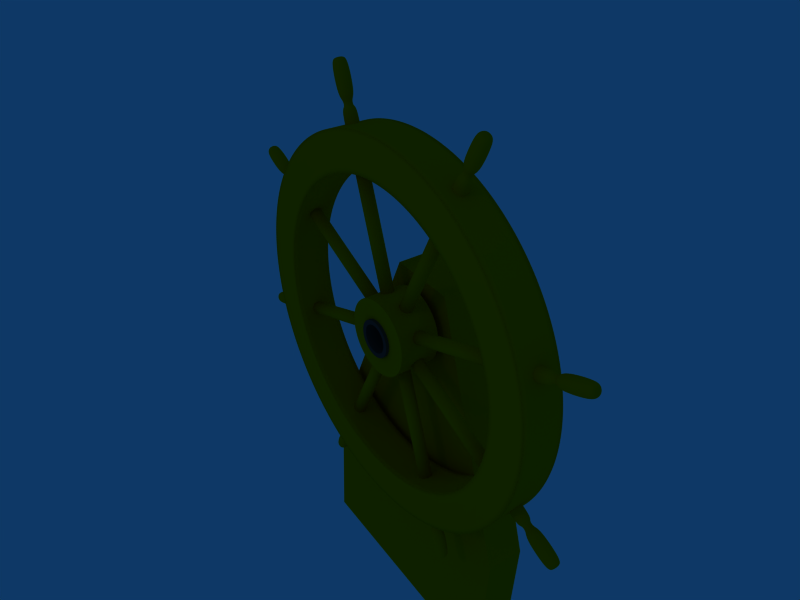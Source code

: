 # Source: steering_wheel_01-BLENDER_v237.blend  (saved by Blender 2.37.0; exported with 4.5.12 LTS)
import bpy
from mathutils import Matrix  # noqa: F401  (used for matrix-valued properties, if any)

bpy.ops.wm.read_factory_settings(use_empty=True)
scene = bpy.context.scene
scene.name = 'Scene'

# ---- collections
col_collection_1 = bpy.data.collections.new('Collection 1'); scene.collection.children.link(col_collection_1)

# ---- materials (node trees are filled in below, after node groups)
mat_wood_oak_pier = bpy.data.materials.new('Wood_Oak.pier')
mat_wood_oak_pier.alpha_threshold = 0.0
mat_wood_oak_pier.preview_render_type = 'CUBE'
mat_wood_oak_pier.diffuse_color = (0.8406, 0.5459, 0.0, 1.0)
mat_wood_oak_pier.roughness = 0.5
mat_wood_oak_pier.specular_intensity = 0.259
mat_wood_oak_pier.line_color = (0.0, 0.0, 0.0, 1.0)
mat_metal_corroded = bpy.data.materials.new('Metal_Corroded')
mat_metal_corroded.alpha_threshold = 0.0
mat_metal_corroded.diffuse_color = (0.2, 0.2, 0.2, 1.0)
mat_metal_corroded.specular_color = (0.6, 0.8, 1.0)
mat_metal_corroded.roughness = 0.5
mat_metal_corroded.specular_intensity = 0.4
mat_metal_corroded.line_color = (0.0, 0.0, 0.0, 1.0)

# ---- node groups
ng_auto_smooth = bpy.data.node_groups.new('Auto Smooth', 'GeometryNodeTree')
_s = ng_auto_smooth.interface.new_socket(name='Geometry', in_out='OUTPUT', socket_type='NodeSocketGeometry')
_s = ng_auto_smooth.interface.new_socket(name='Geometry', in_out='INPUT', socket_type='NodeSocketGeometry')
_s = ng_auto_smooth.interface.new_socket(name='Angle', in_out='INPUT', socket_type='NodeSocketFloat')
_s.subtype = 'ANGLE'
_s.min_value = 0.0
_s.max_value = 3.142
ng_auto_smooth.is_modifier = True
_N = ng_auto_smooth.nodes; _L = ng_auto_smooth.links
n0 = _N.new('NodeGroupOutput'); n0.name = 'Group Output'; n0.location = (480, -100)
n1 = _N.new('NodeGroupInput'); n1.name = 'Group Input'; n1.location = (-420, -300)
n2 = _N.new('NodeGroupInput'); n2.name = 'Group Input.001'; n2.location = (-60, -100)
n3 = _N.new('GeometryNodeSetShadeSmooth'); n3.name = 'Set Shade Smooth'; n3.location = (120, -100)
n3.domain = 'EDGE'
n4 = _N.new('GeometryNodeSetShadeSmooth'); n4.name = 'Set Shade Smooth.001'; n4.location = (300, -100)
n5 = _N.new('GeometryNodeInputMeshEdgeAngle'); n5.name = 'Edge Angle'; n5.location = (-420, -220)
n6 = _N.new('GeometryNodeInputEdgeSmooth'); n6.name = 'Is Edge Smooth'; n6.location = (-60, -160)
n7 = _N.new('GeometryNodeInputShadeSmooth'); n7.name = 'Is Face Smooth'; n7.location = (-240, -340)
n8 = _N.new('FunctionNodeBooleanMath'); n8.name = 'Boolean Math'; n8.location = (-60, -220)
n9 = _N.new('FunctionNodeCompare'); n9.name = 'Compare'; n9.location = (-240, -180)
n9.operation = 'LESS_EQUAL'
_L.new(n5.outputs[0], n9.inputs[0])
_L.new(n4.outputs[0], n0.inputs[0])
_L.new(n1.outputs[1], n9.inputs[1])
_L.new(n9.outputs[0], n8.inputs[0])
_L.new(n7.outputs[0], n8.inputs[1])
_L.new(n2.outputs[0], n3.inputs[0])
_L.new(n6.outputs[0], n3.inputs[1])
_L.new(n3.outputs[0], n4.inputs[0])
_L.new(n8.outputs[0], n3.inputs[2])
n0.is_active_output = True

# ---- material node trees

# ---- world
world_world = bpy.data.worlds.new('World'); scene.world = world_world
world_world.color = (0.05656, 0.2208, 0.4)
world_world.use_sun_shadow = False
world_world.sun_shadow_jitter_overblur = 0.0
world_world.cycles.sampling_method = 'MANUAL'
world_world.cycles.sample_map_resolution = 256

# ---- cameras
cam_camera = bpy.data.cameras.new('Camera')
cam_camera.passepartout_alpha = 0.2
cam_camera.clip_end = 100.0
cam_camera.lens = 35.0
cam_camera.show_passepartout = False
cam_camera.show_safe_areas = True
cam_camera.dof.focus_distance = 0.0
cam_camera.dof.aperture_fstop = 128.0

# ---- lights
light_spot = bpy.data.lights.new('Spot', 'POINT')
light_spot.transmission_factor = 0.0
light_spot.cutoff_distance = 30.0
light_spot.energy = 100.0
light_spot.shadow_buffer_clip_start = 8.0
light_spot.shadow_soft_size = 1.0
light_spot.shadow_maximum_resolution = 0.006
light_spot.use_absolute_resolution = True
light_spot.cycles.use_multiple_importance_sampling = False

# ---- meshes
me_cube = bpy.data.meshes.new('Cube')
me_cube.from_pydata([(1.0, 0.15, -1.0), (1.0, -0.15, -1.0), (-1.0, -0.15, -1.0), (-1.0, 0.15, -1.0), (0.25, 0.15, 1.0), (0.25, -0.15, 1.0), (-0.25, -0.15, 1.0), (-0.25, 0.15, 1.0), (1.0, 0.15, -2.2), (-1.0, 0.15, -2.2), (-1.0, -0.15, -2.2), (1.0, -0.15, -2.2)], [], [(4, 7, 6, 5), (0, 4, 5, 1), (1, 5, 6, 2), (2, 6, 7, 3), (4, 0, 3, 7), (3, 0, 8, 9), (2, 3, 9, 10), (1, 2, 10, 11), (0, 1, 11, 8), (8, 11, 10, 9)])
me_cube.materials.append(mat_wood_oak_pier)
me_cube.use_remesh_preserve_volume = False
me_cube.use_remesh_preserve_attributes = False
me_cube.use_mirror_vertex_groups = False
me_cube.update()
me_circle_001 = bpy.data.meshes.new('Circle.001')
me_circle_001.from_pydata([(-1.967e-08, -0.196, -0.08118), (-2.782e-08, -0.08118, -0.196), (-1.967e-08, 0.08118, -0.196), (1.642e-15, 0.196, -0.08118), (1.967e-08, 0.196, 0.08118), (2.782e-08, 0.08118, 0.196), (1.967e-08, -0.08118, 0.196), (9.017e-15, -0.196, 0.08118)], [(0, 1), (7, 0), (1, 2), (2, 3), (3, 4), (4, 5), (5, 6), (6, 7)], [])
me_circle_001.use_remesh_preserve_volume = False
me_circle_001.use_remesh_preserve_attributes = False
me_circle_001.use_mirror_vertex_groups = False
me_circle_001.update()
me_cylinder_001 = bpy.data.meshes.new('Cylinder.001')
me_cylinder_001.from_pydata([(-0.006355, -0.00504, 0.006355), (0.006355, -0.00504, 0.006355), (0.006355, -0.00504, -0.006355), (-0.006355, -0.00504, -0.006355), (-0.006355, -0.02321, 0.006355), (0.006355, -0.02321, 0.006355), (0.006355, -0.02321, -0.006355), (-0.006355, -0.02321, -0.006355), (-0.003727, -0.02427, 0.003727), (-0.003727, -0.02427, -0.003727), (0.003727, -0.02427, -0.003727), (0.003727, -0.02427, 0.003727), (-0.003727, -0.02988, 0.003727), (0.003727, -0.02988, 0.003727), (0.003727, -0.02988, -0.003727), (-0.003727, -0.02988, -0.003727), (-0.007047, -0.03396, -0.007047), (-0.007047, -0.03396, 0.007047), (0.007047, -0.03396, -0.007047), (0.007047, -0.03396, 0.007047), (-0.007047, -0.05983, 0.007047), (0.007047, -0.05983, 0.007047), (0.007047, -0.05983, -0.007047), (-0.007047, -0.05983, -0.007047), (-0.003773, -0.06324, -0.003773), (-0.003773, -0.06324, 0.003773), (0.003773, -0.06324, -0.003773), (0.003773, -0.06324, 0.003773)], [], [(0, 1, 2, 3), (0, 4, 5, 1), (1, 5, 6, 2), (2, 6, 7, 3), (4, 0, 3, 7), (4, 7, 9, 8), (7, 6, 10, 9), (6, 5, 11, 10), (5, 4, 8, 11), (11, 8, 12, 13), (10, 11, 13, 14), (9, 10, 14, 15), (8, 9, 15, 12), (12, 15, 16, 17), (15, 14, 18, 16), (14, 13, 19, 18), (13, 12, 17, 19), (19, 17, 20, 21), (18, 19, 21, 22), (16, 18, 22, 23), (17, 16, 23, 20), (20, 23, 24, 25), (23, 22, 26, 24), (22, 21, 27, 26), (21, 20, 25, 27), (25, 24, 26, 27)])
me_cylinder_001.polygons.foreach_set('use_smooth', [True] * 26)
_k = {(0, 1): 1.0, (1, 2): 1.0, (2, 3): 1.0, (0, 3): 1.0}
me_cylinder_001.attributes.new('crease_edge', 'FLOAT', 'EDGE').data.foreach_set('value', [_k.get((min(e.vertices), max(e.vertices)), 0.0) for e in me_cylinder_001.edges])
me_cylinder_001.materials.append(mat_wood_oak_pier)
me_cylinder_001.use_remesh_preserve_volume = False
me_cylinder_001.use_remesh_preserve_attributes = False
me_cylinder_001.use_mirror_vertex_groups = False
me_cylinder_001.update()
me_tube_003 = bpy.data.meshes.new('Tube.003')
me_tube_003.from_pydata([(0.2, -0.15, -0.2), (0.2352, -0.15, -0.1571), (0.2613, -0.15, -0.1082), (0.2774, -0.15, -0.05518), (0.2828, -0.15, -2.004e-08), (0.2774, -0.15, 0.05518), (0.2613, -0.15, 0.1082), (0.2352, -0.15, 0.1571), (0.2, -0.15, 0.2), (0.1571, -0.15, 0.2352), (0.1082, -0.15, 0.2613), (0.05518, -0.15, 0.2774), (-9.216e-08, -0.15, 0.2828), (-0.05518, -0.15, 0.2774), (-0.1082, -0.15, 0.2613), (-0.1571, -0.15, 0.2352), (-0.2, -0.15, 0.2), (-0.2352, -0.15, 0.1571), (-0.2613, -0.15, 0.1082), (-0.2774, -0.15, 0.05518), (-0.2828, -0.15, -2.718e-07), (-0.2774, -0.15, -0.05518), (-0.2613, -0.15, -0.1082), (-0.2352, -0.15, -0.1571), (-0.2, -0.15, -0.2), (-0.1571, -0.15, -0.2352), (-0.1082, -0.15, -0.2613), (-0.05518, -0.15, -0.2774), (4.541e-07, -0.15, -0.2828), (0.05518, -0.15, -0.2774), (0.1082, -0.15, -0.2613), (0.1571, -0.15, -0.2352), (0.2, 0.15, -0.2), (0.2352, 0.15, -0.1571), (0.2613, 0.15, -0.1082), (0.2774, 0.15, -0.05518), (0.2828, 0.15, 6.337e-07), (0.2774, 0.15, 0.05518), (0.2613, 0.15, 0.1082), (0.2352, 0.15, 0.1571), (0.2, 0.15, 0.2), (0.1571, 0.15, 0.2352), (0.1082, 0.15, 0.2613), (0.05518, 0.15, 0.2774), (2.63e-07, 0.15, 0.2828), (-0.05518, 0.15, 0.2774), (-0.1082, 0.15, 0.2613), (-0.1571, 0.15, 0.2352), (-0.2, 0.15, 0.2), (-0.2352, 0.15, 0.1571), (-0.2613, 0.15, 0.1082), (-0.2774, 0.15, 0.05518), (-0.2828, 0.15, 1.16e-06), (-0.2774, 0.15, -0.05518), (-0.2613, 0.15, -0.1082), (-0.2352, 0.15, -0.1571), (-0.2, 0.15, -0.2), (-0.1571, 0.15, -0.2352), (-0.1082, 0.15, -0.2613), (-0.05518, 0.15, -0.2774), (-2.059e-06, 0.15, -0.2828), (0.05518, 0.15, -0.2774), (0.1082, 0.15, -0.2613), (0.1571, 0.15, -0.2352), (0.152, 0.15, -0.152), (0.1194, 0.15, -0.1787), (0.1194, -0.15, -0.1787), (0.152, -0.15, -0.152), (0.08226, 0.15, -0.1986), (0.08226, -0.15, -0.1986), (0.04194, 0.15, -0.2108), (0.04194, -0.15, -0.2108), (-1.565e-06, 0.15, -0.215), (3.451e-07, -0.15, -0.215), (-0.04194, 0.15, -0.2108), (-0.04194, -0.15, -0.2108), (-0.08226, 0.15, -0.1986), (-0.08226, -0.15, -0.1986), (-0.1194, 0.15, -0.1787), (-0.1194, -0.15, -0.1787), (-0.152, 0.15, -0.152), (-0.152, -0.15, -0.152), (-0.1787, 0.15, -0.1194), (-0.1787, -0.15, -0.1194), (-0.1986, 0.15, -0.08226), (-0.1986, -0.15, -0.08226), (-0.2108, 0.15, -0.04194), (-0.2108, -0.15, -0.04194), (-0.215, 0.15, 8.811e-07), (-0.215, -0.15, -2.063e-07), (-0.2108, 0.15, 0.04194), (-0.2108, -0.15, 0.04194), (-0.1986, 0.15, 0.08226), (-0.1986, -0.15, 0.08226), (-0.1787, 0.15, 0.1194), (-0.1787, -0.15, 0.1194), (-0.152, 0.15, 0.152), (-0.152, -0.15, 0.152), (-0.1194, 0.15, 0.1787), (-0.1194, -0.15, 0.1787), (-0.08226, 0.15, 0.1986), (-0.08226, -0.15, 0.1986), (-0.04194, 0.15, 0.2108), (-0.04194, -0.15, 0.2108), (1.999e-07, 0.15, 0.215), (-7.004e-08, -0.15, 0.215), (0.04194, 0.15, 0.2108), (0.04194, -0.15, 0.2108), (0.08226, 0.15, 0.1986), (0.08226, -0.15, 0.1986), (0.1194, 0.15, 0.1787), (0.1194, -0.15, 0.1787), (0.152, 0.15, 0.152), (0.152, -0.15, 0.152), (0.1787, 0.15, 0.1194), (0.1787, -0.15, 0.1194), (0.1986, 0.15, 0.08226), (0.1986, -0.15, 0.08226), (0.2108, 0.15, 0.04194), (0.2108, -0.15, 0.04194), (0.215, 0.15, 4.814e-07), (0.215, -0.15, -1.498e-08), (0.2108, 0.15, -0.04194), (0.2108, -0.15, -0.04194), (0.1986, 0.15, -0.08226), (0.1986, -0.15, -0.08226), (0.1787, 0.15, -0.1194), (0.1787, -0.15, -0.1194)], [], [(0, 32, 33, 1), (1, 33, 34, 2), (2, 34, 35, 3), (3, 35, 36, 4), (4, 36, 37, 5), (5, 37, 38, 6), (6, 38, 39, 7), (7, 39, 40, 8), (8, 40, 41, 9), (9, 41, 42, 10), (10, 42, 43, 11), (11, 43, 44, 12), (12, 44, 45, 13), (13, 45, 46, 14), (14, 46, 47, 15), (15, 47, 48, 16), (16, 48, 49, 17), (17, 49, 50, 18), (18, 50, 51, 19), (19, 51, 52, 20), (20, 52, 53, 21), (21, 53, 54, 22), (22, 54, 55, 23), (23, 55, 56, 24), (24, 56, 57, 25), (25, 57, 58, 26), (26, 58, 59, 27), (27, 59, 60, 28), (28, 60, 61, 29), (29, 61, 62, 30), (30, 62, 63, 31), (32, 0, 31, 63), (32, 63, 65, 64), (31, 0, 67, 66), (63, 62, 68, 65), (30, 31, 66, 69), (62, 61, 70, 68), (29, 30, 69, 71), (61, 60, 72, 70), (28, 29, 71, 73), (60, 59, 74, 72), (27, 28, 73, 75), (59, 58, 76, 74), (26, 27, 75, 77), (58, 57, 78, 76), (25, 26, 77, 79), (57, 56, 80, 78), (24, 25, 79, 81), (56, 55, 82, 80), (23, 24, 81, 83), (55, 54, 84, 82), (22, 23, 83, 85), (54, 53, 86, 84), (21, 22, 85, 87), (53, 52, 88, 86), (20, 21, 87, 89), (52, 51, 90, 88), (19, 20, 89, 91), (51, 50, 92, 90), (18, 19, 91, 93), (50, 49, 94, 92), (17, 18, 93, 95), (49, 48, 96, 94), (16, 17, 95, 97), (48, 47, 98, 96), (15, 16, 97, 99), (47, 46, 100, 98), (14, 15, 99, 101), (46, 45, 102, 100), (13, 14, 101, 103), (45, 44, 104, 102), (12, 13, 103, 105), (44, 43, 106, 104), (11, 12, 105, 107), (43, 42, 108, 106), (10, 11, 107, 109), (42, 41, 110, 108), (9, 10, 109, 111), (41, 40, 112, 110), (8, 9, 111, 113), (40, 39, 114, 112), (7, 8, 113, 115), (39, 38, 116, 114), (6, 7, 115, 117), (38, 37, 118, 116), (5, 6, 117, 119), (37, 36, 120, 118), (4, 5, 119, 121), (36, 35, 122, 120), (3, 4, 121, 123), (35, 34, 124, 122), (2, 3, 123, 125), (34, 33, 126, 124), (1, 2, 125, 127), (33, 32, 64, 126), (0, 1, 127, 67), (67, 64, 65, 66), (66, 65, 68, 69), (69, 68, 70, 71), (71, 70, 72, 73), (73, 72, 74, 75), (75, 74, 76, 77), (77, 76, 78, 79), (79, 78, 80, 81), (81, 80, 82, 83), (83, 82, 84, 85), (85, 84, 86, 87), (87, 86, 88, 89), (89, 88, 90, 91), (91, 90, 92, 93), (93, 92, 94, 95), (95, 94, 96, 97), (97, 96, 98, 99), (99, 98, 100, 101), (101, 100, 102, 103), (103, 102, 104, 105), (105, 104, 106, 107), (107, 106, 108, 109), (109, 108, 110, 111), (111, 110, 112, 113), (113, 112, 114, 115), (115, 114, 116, 117), (117, 116, 118, 119), (119, 118, 120, 121), (121, 120, 122, 123), (123, 122, 124, 125), (125, 124, 126, 127), (127, 126, 64, 67)])
me_tube_003.polygons.foreach_set('use_smooth', [True] * 128)
_k = {(32, 33): 1.0, (0, 1): 1.0, (33, 34): 1.0, (1, 2): 1.0, (34, 35): 1.0, (2, 3): 1.0, (35, 36): 1.0, (3, 4): 1.0, (36, 37): 1.0, (4, 5): 1.0, (37, 38): 1.0, (5, 6): 1.0, (38, 39): 1.0, (6, 7): 1.0, (39, 40): 1.0, (7, 8): 1.0, (40, 41): 1.0, (8, 9): 1.0, (41, 42): 1.0, (9, 10): 1.0, (42, 43): 1.0, (10, 11): 1.0, (43, 44): 1.0, (11, 12): 1.0, (44, 45): 1.0, (12, 13): 1.0, (45, 46): 1.0, (13, 14): 1.0, (46, 47): 1.0, (14, 15): 1.0, (47, 48): 1.0, (15, 16): 1.0, (48, 49): 1.0, (16, 17): 1.0, (49, 50): 1.0, (17, 18): 1.0, (50, 51): 1.0, (18, 19): 1.0, (51, 52): 1.0, (19, 20): 1.0, (52, 53): 1.0, (20, 21): 1.0, (53, 54): 1.0, (21, 22): 1.0, (54, 55): 1.0, (22, 23): 1.0, (55, 56): 1.0, (23, 24): 1.0, (56, 57): 1.0, (24, 25): 1.0, (57, 58): 1.0, (25, 26): 1.0, (58, 59): 1.0, (26, 27): 1.0, (59, 60): 1.0, (27, 28): 1.0, (60, 61): 1.0, (28, 29): 1.0, (61, 62): 1.0, (29, 30): 1.0, (62, 63): 1.0, (30, 31): 1.0, (0, 31): 1.0, (32, 63): 1.0, (64, 65): 1.0, (66, 67): 1.0, (65, 68): 1.0, (66, 69): 1.0, (68, 70): 1.0, (69, 71): 1.0, (70, 72): 1.0, (71, 73): 1.0, (72, 74): 1.0, (73, 75): 1.0, (74, 76): 1.0, (75, 77): 1.0, (76, 78): 1.0, (77, 79): 1.0, (78, 80): 1.0, (79, 81): 1.0, (80, 82): 1.0, (81, 83): 1.0, (82, 84): 1.0, (83, 85): 1.0, (84, 86): 1.0, (85, 87): 1.0, (86, 88): 1.0, (87, 89): 1.0, (88, 90): 1.0, (89, 91): 1.0, (90, 92): 1.0, (91, 93): 1.0, (92, 94): 1.0, (93, 95): 1.0, (94, 96): 1.0, (95, 97): 1.0, (96, 98): 1.0, (97, 99): 1.0, (98, 100): 1.0, (99, 101): 1.0, (100, 102): 1.0, (101, 103): 1.0, (102, 104): 1.0, (103, 105): 1.0, (104, 106): 1.0, (105, 107): 1.0, (106, 108): 1.0, (107, 109): 1.0, (108, 110): 1.0, (109, 111): 1.0, (110, 112): 1.0, (111, 113): 1.0, (112, 114): 1.0, (113, 115): 1.0, (114, 116): 1.0, (115, 117): 1.0, (116, 118): 1.0, (117, 119): 1.0, (118, 120): 1.0, (119, 121): 1.0, (120, 122): 1.0, (121, 123): 1.0, (122, 124): 1.0, (123, 125): 1.0, (124, 126): 1.0, (125, 127): 1.0, (64, 126): 1.0, (67, 127): 1.0}
me_tube_003.attributes.new('crease_edge', 'FLOAT', 'EDGE').data.foreach_set('value', [_k.get((min(e.vertices), max(e.vertices)), 0.0) for e in me_tube_003.edges])
me_tube_003.materials.append(mat_metal_corroded)
me_tube_003.use_remesh_preserve_volume = False
me_tube_003.use_remesh_preserve_attributes = False
me_tube_003.use_mirror_vertex_groups = False
me_tube_003.update()
me_circle = bpy.data.meshes.new('Circle')
me_circle.from_pydata([(-1.967e-08, -0.196, -0.08118), (-2.782e-08, -0.08118, -0.196), (-1.967e-08, 0.08118, -0.196), (1.642e-15, 0.196, -0.08118), (1.967e-08, 0.196, 0.08118), (2.782e-08, 0.08118, 0.196), (1.967e-08, -0.08118, 0.196), (9.017e-15, -0.196, 0.08118)], [(0, 1), (7, 0), (1, 2), (2, 3), (3, 4), (4, 5), (5, 6), (6, 7)], [])
me_circle.use_remesh_preserve_volume = False
me_circle.use_remesh_preserve_attributes = False
me_circle.use_mirror_vertex_groups = False
me_circle.update()
me_cylinder = bpy.data.meshes.new('Cylinder')
me_cylinder.from_pydata([(0.005, 4.47e-08, 0.005), (0.005879, 4.47e-08, 0.003928), (0.006533, 4.47e-08, 0.002706), (0.006935, 4.47e-08, 0.001379), (0.007071, 4.47e-08, -3.116e-08), (0.006935, 4.47e-08, -0.00138), (0.006533, 4.47e-08, -0.002706), (0.005879, 4.47e-08, -0.003929), (0.005, 4.47e-08, -0.005), (0.003928, 4.47e-08, -0.005879), (0.002706, 4.47e-08, -0.006533), (0.001379, 4.47e-08, -0.006935), (1.265e-09, 4.47e-08, -0.007071), (-0.001379, 4.47e-08, -0.006935), (-0.002706, 4.47e-08, -0.006533), (-0.003928, 4.47e-08, -0.005879), (-0.005, 4.47e-08, -0.005), (-0.005879, 4.47e-08, -0.003928), (-0.006533, 4.47e-08, -0.002706), (-0.006935, 4.47e-08, -0.00138), (-0.007071, 4.47e-08, -2.548e-08), (-0.006935, 4.47e-08, 0.001379), (-0.006533, 4.47e-08, 0.002706), (-0.005879, 4.47e-08, 0.003928), (-0.005, 4.47e-08, 0.005), (-0.003928, 4.47e-08, 0.005879), (-0.002706, 4.47e-08, 0.006533), (-0.001379, 4.47e-08, 0.006935), (1.43e-08, 4.47e-08, 0.007071), (0.00138, 4.47e-08, 0.006935), (0.002706, 4.47e-08, 0.006533), (0.003928, 4.47e-08, 0.005879), (0.005, -0.15, 0.005), (0.005879, -0.15, 0.003928), (0.006533, -0.15, 0.002706), (0.006935, -0.15, 0.001379), (0.007071, -0.15, -5.412e-08), (0.006935, -0.15, -0.00138), (0.006533, -0.15, -0.002706), (0.005879, -0.15, -0.003929), (0.005, -0.15, -0.005), (0.003928, -0.15, -0.005879), (0.002706, -0.15, -0.006533), (0.00138, -0.15, -0.006935), (1.67e-08, -0.15, -0.007071), (-0.001379, -0.15, -0.006935), (-0.002706, -0.15, -0.006533), (-0.003928, -0.15, -0.005879), (-0.005, -0.15, -0.005), (-0.005879, -0.15, -0.003929), (-0.006533, -0.15, -0.002706), (-0.006935, -0.15, -0.00138), (-0.007071, -0.15, -6.789e-08), (-0.006935, -0.15, 0.001379), (-0.006533, -0.15, 0.002706), (-0.005879, -0.15, 0.003928), (-0.005, -0.15, 0.005), (-0.003929, -0.15, 0.005879), (-0.002706, -0.15, 0.006533), (-0.00138, -0.15, 0.006935), (-4.197e-08, -0.15, 0.007071), (0.001379, -0.15, 0.006935), (0.002706, -0.15, 0.006533), (0.003928, -0.15, 0.005879), (3.26e-09, 4.47e-08, -3.2e-08), (9.816e-09, -0.15, -3.856e-08)], [], [(64, 0, 1), (65, 33, 32), (64, 1, 2), (65, 34, 33), (64, 2, 3), (65, 35, 34), (64, 3, 4), (65, 36, 35), (64, 4, 5), (65, 37, 36), (64, 5, 6), (65, 38, 37), (64, 6, 7), (65, 39, 38), (64, 7, 8), (65, 40, 39), (64, 8, 9), (65, 41, 40), (64, 9, 10), (65, 42, 41), (64, 10, 11), (65, 43, 42), (64, 11, 12), (65, 44, 43), (64, 12, 13), (65, 45, 44), (64, 13, 14), (65, 46, 45), (64, 14, 15), (65, 47, 46), (64, 15, 16), (65, 48, 47), (64, 16, 17), (65, 49, 48), (64, 17, 18), (65, 50, 49), (64, 18, 19), (65, 51, 50), (64, 19, 20), (65, 52, 51), (64, 20, 21), (65, 53, 52), (64, 21, 22), (65, 54, 53), (64, 22, 23), (65, 55, 54), (64, 23, 24), (65, 56, 55), (64, 24, 25), (65, 57, 56), (64, 25, 26), (65, 58, 57), (64, 26, 27), (65, 59, 58), (64, 27, 28), (65, 60, 59), (64, 28, 29), (65, 61, 60), (64, 29, 30), (65, 62, 61), (64, 30, 31), (65, 63, 62), (31, 0, 64), (65, 32, 63), (0, 32, 33, 1), (1, 33, 34, 2), (2, 34, 35, 3), (3, 35, 36, 4), (4, 36, 37, 5), (5, 37, 38, 6), (6, 38, 39, 7), (7, 39, 40, 8), (8, 40, 41, 9), (9, 41, 42, 10), (10, 42, 43, 11), (11, 43, 44, 12), (12, 44, 45, 13), (13, 45, 46, 14), (14, 46, 47, 15), (15, 47, 48, 16), (16, 48, 49, 17), (17, 49, 50, 18), (18, 50, 51, 19), (19, 51, 52, 20), (20, 52, 53, 21), (21, 53, 54, 22), (22, 54, 55, 23), (23, 55, 56, 24), (24, 56, 57, 25), (25, 57, 58, 26), (26, 58, 59, 27), (27, 59, 60, 28), (28, 60, 61, 29), (29, 61, 62, 30), (30, 62, 63, 31), (32, 0, 31, 63)])
me_cylinder.polygons.foreach_set('use_smooth', [True] * 96)
me_cylinder.materials.append(mat_wood_oak_pier)
me_cylinder.use_remesh_preserve_volume = False
me_cylinder.use_remesh_preserve_attributes = False
me_cylinder.use_mirror_vertex_groups = False
me_cylinder.update()
me_tube_002 = bpy.data.meshes.new('Tube.002')
me_tube_002.from_pydata([(0.2, -0.15, -0.2), (0.2352, -0.15, -0.1571), (0.2613, -0.15, -0.1082), (0.2774, -0.15, -0.05518), (0.2828, -0.15, -2.004e-08), (0.2774, -0.15, 0.05518), (0.2613, -0.15, 0.1082), (0.2352, -0.15, 0.1571), (0.2, -0.15, 0.2), (0.1571, -0.15, 0.2352), (0.1082, -0.15, 0.2613), (0.05518, -0.15, 0.2774), (-9.216e-08, -0.15, 0.2828), (-0.05518, -0.15, 0.2774), (-0.1082, -0.15, 0.2613), (-0.1571, -0.15, 0.2352), (-0.2, -0.15, 0.2), (-0.2352, -0.15, 0.1571), (-0.2613, -0.15, 0.1082), (-0.2774, -0.15, 0.05518), (-0.2828, -0.15, -2.718e-07), (-0.2774, -0.15, -0.05518), (-0.2613, -0.15, -0.1082), (-0.2352, -0.15, -0.1571), (-0.2, -0.15, -0.2), (-0.1571, -0.15, -0.2352), (-0.1082, -0.15, -0.2613), (-0.05518, -0.15, -0.2774), (4.541e-07, -0.15, -0.2828), (0.05518, -0.15, -0.2774), (0.1082, -0.15, -0.2613), (0.1571, -0.15, -0.2352), (0.2, 0.15, -0.2), (0.2352, 0.15, -0.1571), (0.2613, 0.15, -0.1082), (0.2774, 0.15, -0.05518), (0.2828, 0.15, 6.337e-07), (0.2774, 0.15, 0.05518), (0.2613, 0.15, 0.1082), (0.2352, 0.15, 0.1571), (0.2, 0.15, 0.2), (0.1571, 0.15, 0.2352), (0.1082, 0.15, 0.2613), (0.05518, 0.15, 0.2774), (2.63e-07, 0.15, 0.2828), (-0.05518, 0.15, 0.2774), (-0.1082, 0.15, 0.2613), (-0.1571, 0.15, 0.2352), (-0.2, 0.15, 0.2), (-0.2352, 0.15, 0.1571), (-0.2613, 0.15, 0.1082), (-0.2774, 0.15, 0.05518), (-0.2828, 0.15, 1.16e-06), (-0.2774, 0.15, -0.05518), (-0.2613, 0.15, -0.1082), (-0.2352, 0.15, -0.1571), (-0.2, 0.15, -0.2), (-0.1571, 0.15, -0.2352), (-0.1082, 0.15, -0.2613), (-0.05518, 0.15, -0.2774), (-2.059e-06, 0.15, -0.2828), (0.05518, 0.15, -0.2774), (0.1082, 0.15, -0.2613), (0.1571, 0.15, -0.2352), (0.08, 0.15, -0.08), (0.06285, 0.15, -0.09407), (0.06286, -0.15, -0.09407), (0.08, -0.15, -0.08), (0.04329, 0.15, -0.1045), (0.0433, -0.15, -0.1045), (0.02207, 0.15, -0.111), (0.02207, -0.15, -0.111), (-8.236e-07, 0.15, -0.1131), (1.816e-07, -0.15, -0.1131), (-0.02207, 0.15, -0.111), (-0.02207, -0.15, -0.111), (-0.0433, 0.15, -0.1045), (-0.0433, -0.15, -0.1045), (-0.06286, 0.15, -0.09407), (-0.06286, -0.15, -0.09407), (-0.08, 0.15, -0.08), (-0.08, -0.15, -0.08), (-0.09407, 0.15, -0.06286), (-0.09407, -0.15, -0.06286), (-0.1045, 0.15, -0.0433), (-0.1045, -0.15, -0.0433), (-0.111, 0.15, -0.02207), (-0.111, -0.15, -0.02207), (-0.1131, 0.15, 4.637e-07), (-0.1131, -0.15, -1.086e-07), (-0.111, 0.15, 0.02207), (-0.111, -0.15, 0.02207), (-0.1045, 0.15, 0.0433), (-0.1045, -0.15, 0.0433), (-0.09407, 0.15, 0.06286), (-0.09407, -0.15, 0.06286), (-0.08, 0.15, 0.08), (-0.08, -0.15, 0.08), (-0.06286, 0.15, 0.09407), (-0.06286, -0.15, 0.09407), (-0.0433, 0.15, 0.1045), (-0.0433, -0.15, 0.1045), (-0.02207, 0.15, 0.111), (-0.02207, -0.15, 0.111), (1.052e-07, 0.15, 0.1131), (-3.686e-08, -0.15, 0.1131), (0.02207, 0.15, 0.111), (0.02207, -0.15, 0.111), (0.0433, 0.15, 0.1045), (0.0433, -0.15, 0.1045), (0.06286, 0.15, 0.09407), (0.06286, -0.15, 0.09407), (0.08, 0.15, 0.08), (0.08, -0.15, 0.08), (0.09407, 0.15, 0.06286), (0.09407, -0.15, 0.06286), (0.1045, 0.15, 0.0433), (0.1045, -0.15, 0.0433), (0.111, 0.15, 0.02207), (0.111, -0.15, 0.02207), (0.1131, 0.15, 2.534e-07), (0.1131, -0.15, -7.886e-09), (0.111, 0.15, -0.02207), (0.111, -0.15, -0.02207), (0.1045, 0.15, -0.0433), (0.1045, -0.15, -0.0433), (0.09407, 0.15, -0.06286), (0.09407, -0.15, -0.06286)], [], [(0, 32, 33, 1), (1, 33, 34, 2), (2, 34, 35, 3), (3, 35, 36, 4), (4, 36, 37, 5), (5, 37, 38, 6), (6, 38, 39, 7), (7, 39, 40, 8), (8, 40, 41, 9), (9, 41, 42, 10), (10, 42, 43, 11), (11, 43, 44, 12), (12, 44, 45, 13), (13, 45, 46, 14), (14, 46, 47, 15), (15, 47, 48, 16), (16, 48, 49, 17), (17, 49, 50, 18), (18, 50, 51, 19), (19, 51, 52, 20), (20, 52, 53, 21), (21, 53, 54, 22), (22, 54, 55, 23), (23, 55, 56, 24), (24, 56, 57, 25), (25, 57, 58, 26), (26, 58, 59, 27), (27, 59, 60, 28), (28, 60, 61, 29), (29, 61, 62, 30), (30, 62, 63, 31), (32, 0, 31, 63), (32, 63, 65, 64), (31, 0, 67, 66), (63, 62, 68, 65), (30, 31, 66, 69), (62, 61, 70, 68), (29, 30, 69, 71), (61, 60, 72, 70), (28, 29, 71, 73), (60, 59, 74, 72), (27, 28, 73, 75), (59, 58, 76, 74), (26, 27, 75, 77), (58, 57, 78, 76), (25, 26, 77, 79), (57, 56, 80, 78), (24, 25, 79, 81), (56, 55, 82, 80), (23, 24, 81, 83), (55, 54, 84, 82), (22, 23, 83, 85), (54, 53, 86, 84), (21, 22, 85, 87), (53, 52, 88, 86), (20, 21, 87, 89), (52, 51, 90, 88), (19, 20, 89, 91), (51, 50, 92, 90), (18, 19, 91, 93), (50, 49, 94, 92), (17, 18, 93, 95), (49, 48, 96, 94), (16, 17, 95, 97), (48, 47, 98, 96), (15, 16, 97, 99), (47, 46, 100, 98), (14, 15, 99, 101), (46, 45, 102, 100), (13, 14, 101, 103), (45, 44, 104, 102), (12, 13, 103, 105), (44, 43, 106, 104), (11, 12, 105, 107), (43, 42, 108, 106), (10, 11, 107, 109), (42, 41, 110, 108), (9, 10, 109, 111), (41, 40, 112, 110), (8, 9, 111, 113), (40, 39, 114, 112), (7, 8, 113, 115), (39, 38, 116, 114), (6, 7, 115, 117), (38, 37, 118, 116), (5, 6, 117, 119), (37, 36, 120, 118), (4, 5, 119, 121), (36, 35, 122, 120), (3, 4, 121, 123), (35, 34, 124, 122), (2, 3, 123, 125), (34, 33, 126, 124), (1, 2, 125, 127), (33, 32, 64, 126), (0, 1, 127, 67), (67, 64, 65, 66), (66, 65, 68, 69), (69, 68, 70, 71), (71, 70, 72, 73), (73, 72, 74, 75), (75, 74, 76, 77), (77, 76, 78, 79), (79, 78, 80, 81), (81, 80, 82, 83), (83, 82, 84, 85), (85, 84, 86, 87), (87, 86, 88, 89), (89, 88, 90, 91), (91, 90, 92, 93), (93, 92, 94, 95), (95, 94, 96, 97), (97, 96, 98, 99), (99, 98, 100, 101), (101, 100, 102, 103), (103, 102, 104, 105), (105, 104, 106, 107), (107, 106, 108, 109), (109, 108, 110, 111), (111, 110, 112, 113), (113, 112, 114, 115), (115, 114, 116, 117), (117, 116, 118, 119), (119, 118, 120, 121), (121, 120, 122, 123), (123, 122, 124, 125), (125, 124, 126, 127), (127, 126, 64, 67)])
me_tube_002.polygons.foreach_set('use_smooth', [True] * 128)
_k = {(32, 33): 1.0, (0, 1): 1.0, (33, 34): 1.0, (1, 2): 1.0, (34, 35): 1.0, (2, 3): 1.0, (35, 36): 1.0, (3, 4): 1.0, (36, 37): 1.0, (4, 5): 1.0, (37, 38): 1.0, (5, 6): 1.0, (38, 39): 1.0, (6, 7): 1.0, (39, 40): 1.0, (7, 8): 1.0, (40, 41): 1.0, (8, 9): 1.0, (41, 42): 1.0, (9, 10): 1.0, (42, 43): 1.0, (10, 11): 1.0, (43, 44): 1.0, (11, 12): 1.0, (44, 45): 1.0, (12, 13): 1.0, (45, 46): 1.0, (13, 14): 1.0, (46, 47): 1.0, (14, 15): 1.0, (47, 48): 1.0, (15, 16): 1.0, (48, 49): 1.0, (16, 17): 1.0, (49, 50): 1.0, (17, 18): 1.0, (50, 51): 1.0, (18, 19): 1.0, (51, 52): 1.0, (19, 20): 1.0, (52, 53): 1.0, (20, 21): 1.0, (53, 54): 1.0, (21, 22): 1.0, (54, 55): 1.0, (22, 23): 1.0, (55, 56): 1.0, (23, 24): 1.0, (56, 57): 1.0, (24, 25): 1.0, (57, 58): 1.0, (25, 26): 1.0, (58, 59): 1.0, (26, 27): 1.0, (59, 60): 1.0, (27, 28): 1.0, (60, 61): 1.0, (28, 29): 1.0, (61, 62): 1.0, (29, 30): 1.0, (62, 63): 1.0, (30, 31): 1.0, (0, 31): 1.0, (32, 63): 1.0, (64, 65): 1.0, (66, 67): 1.0, (65, 68): 1.0, (66, 69): 1.0, (68, 70): 1.0, (69, 71): 1.0, (70, 72): 1.0, (71, 73): 1.0, (72, 74): 1.0, (73, 75): 1.0, (74, 76): 1.0, (75, 77): 1.0, (76, 78): 1.0, (77, 79): 1.0, (78, 80): 1.0, (79, 81): 1.0, (80, 82): 1.0, (81, 83): 1.0, (82, 84): 1.0, (83, 85): 1.0, (84, 86): 1.0, (85, 87): 1.0, (86, 88): 1.0, (87, 89): 1.0, (88, 90): 1.0, (89, 91): 1.0, (90, 92): 1.0, (91, 93): 1.0, (92, 94): 1.0, (93, 95): 1.0, (94, 96): 1.0, (95, 97): 1.0, (96, 98): 1.0, (97, 99): 1.0, (98, 100): 1.0, (99, 101): 1.0, (100, 102): 1.0, (101, 103): 1.0, (102, 104): 1.0, (103, 105): 1.0, (104, 106): 1.0, (105, 107): 1.0, (106, 108): 1.0, (107, 109): 1.0, (108, 110): 1.0, (109, 111): 1.0, (110, 112): 1.0, (111, 113): 1.0, (112, 114): 1.0, (113, 115): 1.0, (114, 116): 1.0, (115, 117): 1.0, (116, 118): 1.0, (117, 119): 1.0, (118, 120): 1.0, (119, 121): 1.0, (120, 122): 1.0, (121, 123): 1.0, (122, 124): 1.0, (123, 125): 1.0, (124, 126): 1.0, (125, 127): 1.0, (64, 126): 1.0, (67, 127): 1.0}
me_tube_002.attributes.new('crease_edge', 'FLOAT', 'EDGE').data.foreach_set('value', [_k.get((min(e.vertices), max(e.vertices)), 0.0) for e in me_tube_002.edges])
me_tube_002.materials.append(mat_wood_oak_pier)
me_tube_002.use_remesh_preserve_volume = False
me_tube_002.use_remesh_preserve_attributes = False
me_tube_002.use_mirror_vertex_groups = False
me_tube_002.update()
me_tube = bpy.data.meshes.new('Tube')
me_tube.from_pydata([(1.0, -0.15, -1.0), (1.176, -0.15, -0.7857), (1.307, -0.15, -0.5412), (1.387, -0.15, -0.2759), (1.414, -0.15, -1.002e-07), (1.387, -0.15, 0.2759), (1.307, -0.15, 0.5412), (1.176, -0.15, 0.7857), (1.0, -0.15, 1.0), (0.7857, -0.15, 1.176), (0.5412, -0.15, 1.307), (0.2759, -0.15, 1.387), (-4.608e-07, -0.15, 1.414), (-0.2759, -0.15, 1.387), (-0.5412, -0.15, 1.307), (-0.7857, -0.15, 1.176), (-1.0, -0.15, 1.0), (-1.176, -0.15, 0.7857), (-1.307, -0.15, 0.5412), (-1.387, -0.15, 0.2759), (-1.414, -0.15, -1.359e-06), (-1.387, -0.15, -0.2759), (-1.307, -0.15, -0.5412), (-1.176, -0.15, -0.7857), (-1.0, -0.15, -1.0), (-0.7857, -0.15, -1.176), (-0.5412, -0.15, -1.307), (-0.2759, -0.15, -1.387), (2.27e-06, -0.15, -1.414), (0.2759, -0.15, -1.387), (0.5412, -0.15, -1.307), (0.7857, -0.15, -1.176), (1.0, 0.15, -1.0), (1.176, 0.15, -0.7857), (1.307, 0.15, -0.5412), (1.387, 0.15, -0.2759), (1.414, 0.15, 3.169e-06), (1.387, 0.15, 0.2759), (1.307, 0.15, 0.5412), (1.176, 0.15, 0.7857), (1.0, 0.15, 1.0), (0.7857, 0.15, 1.176), (0.5412, 0.15, 1.307), (0.2759, 0.15, 1.387), (1.315e-06, 0.15, 1.414), (-0.2759, 0.15, 1.387), (-0.5412, 0.15, 1.307), (-0.7857, 0.15, 1.176), (-1.0, 0.15, 1.0), (-1.176, 0.15, 0.7857), (-1.307, 0.15, 0.5412), (-1.387, 0.15, 0.2759), (-1.414, 0.15, 5.798e-06), (-1.387, 0.15, -0.2759), (-1.307, 0.15, -0.5412), (-1.176, 0.15, -0.7857), (-1.0, 0.15, -1.0), (-0.7857, 0.15, -1.176), (-0.5412, 0.15, -1.307), (-0.2759, 0.15, -1.387), (-1.03e-05, 0.15, -1.414), (0.2759, 0.15, -1.387), (0.5412, 0.15, -1.307), (0.7857, 0.15, -1.176), (0.8, 0.15, -0.8), (0.6285, 0.15, -0.9407), (0.6286, -0.15, -0.9407), (0.8, -0.15, -0.8), (0.4329, 0.15, -1.045), (0.433, -0.15, -1.045), (0.2207, 0.15, -1.11), (0.2207, -0.15, -1.11), (-8.236e-06, 0.15, -1.131), (1.816e-06, -0.15, -1.131), (-0.2207, 0.15, -1.11), (-0.2207, -0.15, -1.11), (-0.433, 0.15, -1.045), (-0.433, -0.15, -1.045), (-0.6286, 0.15, -0.9407), (-0.6286, -0.15, -0.9407), (-0.8, 0.15, -0.8), (-0.8, -0.15, -0.8), (-0.9407, 0.15, -0.6286), (-0.9407, -0.15, -0.6286), (-1.045, 0.15, -0.433), (-1.045, -0.15, -0.433), (-1.11, 0.15, -0.2207), (-1.11, -0.15, -0.2207), (-1.131, 0.15, 4.637e-06), (-1.131, -0.15, -1.086e-06), (-1.11, 0.15, 0.2207), (-1.11, -0.15, 0.2207), (-1.045, 0.15, 0.433), (-1.045, -0.15, 0.433), (-0.9407, 0.15, 0.6286), (-0.9407, -0.15, 0.6286), (-0.8, 0.15, 0.8), (-0.8, -0.15, 0.8), (-0.6286, 0.15, 0.9407), (-0.6286, -0.15, 0.9407), (-0.433, 0.15, 1.045), (-0.433, -0.15, 1.045), (-0.2207, 0.15, 1.11), (-0.2207, -0.15, 1.11), (1.052e-06, 0.15, 1.131), (-3.686e-07, -0.15, 1.131), (0.2207, 0.15, 1.11), (0.2207, -0.15, 1.11), (0.433, 0.15, 1.045), (0.433, -0.15, 1.045), (0.6286, 0.15, 0.9407), (0.6286, -0.15, 0.9407), (0.8, 0.15, 0.8), (0.8, -0.15, 0.8), (0.9407, 0.15, 0.6286), (0.9407, -0.15, 0.6286), (1.045, 0.15, 0.433), (1.045, -0.15, 0.433), (1.11, 0.15, 0.2207), (1.11, -0.15, 0.2207), (1.131, 0.15, 2.534e-06), (1.131, -0.15, -7.886e-08), (1.11, 0.15, -0.2207), (1.11, -0.15, -0.2207), (1.045, 0.15, -0.433), (1.045, -0.15, -0.433), (0.9407, 0.15, -0.6286), (0.9407, -0.15, -0.6286)], [], [(0, 32, 33, 1), (1, 33, 34, 2), (2, 34, 35, 3), (3, 35, 36, 4), (4, 36, 37, 5), (5, 37, 38, 6), (6, 38, 39, 7), (7, 39, 40, 8), (8, 40, 41, 9), (9, 41, 42, 10), (10, 42, 43, 11), (11, 43, 44, 12), (12, 44, 45, 13), (13, 45, 46, 14), (14, 46, 47, 15), (15, 47, 48, 16), (16, 48, 49, 17), (17, 49, 50, 18), (18, 50, 51, 19), (19, 51, 52, 20), (20, 52, 53, 21), (21, 53, 54, 22), (22, 54, 55, 23), (23, 55, 56, 24), (24, 56, 57, 25), (25, 57, 58, 26), (26, 58, 59, 27), (27, 59, 60, 28), (28, 60, 61, 29), (29, 61, 62, 30), (30, 62, 63, 31), (32, 0, 31, 63), (32, 63, 65, 64), (31, 0, 67, 66), (63, 62, 68, 65), (30, 31, 66, 69), (62, 61, 70, 68), (29, 30, 69, 71), (61, 60, 72, 70), (28, 29, 71, 73), (60, 59, 74, 72), (27, 28, 73, 75), (59, 58, 76, 74), (26, 27, 75, 77), (58, 57, 78, 76), (25, 26, 77, 79), (57, 56, 80, 78), (24, 25, 79, 81), (56, 55, 82, 80), (23, 24, 81, 83), (55, 54, 84, 82), (22, 23, 83, 85), (54, 53, 86, 84), (21, 22, 85, 87), (53, 52, 88, 86), (20, 21, 87, 89), (52, 51, 90, 88), (19, 20, 89, 91), (51, 50, 92, 90), (18, 19, 91, 93), (50, 49, 94, 92), (17, 18, 93, 95), (49, 48, 96, 94), (16, 17, 95, 97), (48, 47, 98, 96), (15, 16, 97, 99), (47, 46, 100, 98), (14, 15, 99, 101), (46, 45, 102, 100), (13, 14, 101, 103), (45, 44, 104, 102), (12, 13, 103, 105), (44, 43, 106, 104), (11, 12, 105, 107), (43, 42, 108, 106), (10, 11, 107, 109), (42, 41, 110, 108), (9, 10, 109, 111), (41, 40, 112, 110), (8, 9, 111, 113), (40, 39, 114, 112), (7, 8, 113, 115), (39, 38, 116, 114), (6, 7, 115, 117), (38, 37, 118, 116), (5, 6, 117, 119), (37, 36, 120, 118), (4, 5, 119, 121), (36, 35, 122, 120), (3, 4, 121, 123), (35, 34, 124, 122), (2, 3, 123, 125), (34, 33, 126, 124), (1, 2, 125, 127), (33, 32, 64, 126), (0, 1, 127, 67), (67, 64, 65, 66), (66, 65, 68, 69), (69, 68, 70, 71), (71, 70, 72, 73), (73, 72, 74, 75), (75, 74, 76, 77), (77, 76, 78, 79), (79, 78, 80, 81), (81, 80, 82, 83), (83, 82, 84, 85), (85, 84, 86, 87), (87, 86, 88, 89), (89, 88, 90, 91), (91, 90, 92, 93), (93, 92, 94, 95), (95, 94, 96, 97), (97, 96, 98, 99), (99, 98, 100, 101), (101, 100, 102, 103), (103, 102, 104, 105), (105, 104, 106, 107), (107, 106, 108, 109), (109, 108, 110, 111), (111, 110, 112, 113), (113, 112, 114, 115), (115, 114, 116, 117), (117, 116, 118, 119), (119, 118, 120, 121), (121, 120, 122, 123), (123, 122, 124, 125), (125, 124, 126, 127), (127, 126, 64, 67)])
me_tube.polygons.foreach_set('use_smooth', [True] * 128)
_k = {(32, 33): 1.0, (0, 1): 1.0, (33, 34): 1.0, (1, 2): 1.0, (34, 35): 1.0, (2, 3): 1.0, (35, 36): 1.0, (3, 4): 1.0, (36, 37): 1.0, (4, 5): 1.0, (37, 38): 1.0, (5, 6): 1.0, (38, 39): 1.0, (6, 7): 1.0, (39, 40): 1.0, (7, 8): 1.0, (40, 41): 1.0, (8, 9): 1.0, (41, 42): 1.0, (9, 10): 1.0, (42, 43): 1.0, (10, 11): 1.0, (43, 44): 1.0, (11, 12): 1.0, (44, 45): 1.0, (12, 13): 1.0, (45, 46): 1.0, (13, 14): 1.0, (46, 47): 1.0, (14, 15): 1.0, (47, 48): 1.0, (15, 16): 1.0, (48, 49): 1.0, (16, 17): 1.0, (49, 50): 1.0, (17, 18): 1.0, (50, 51): 1.0, (18, 19): 1.0, (51, 52): 1.0, (19, 20): 1.0, (52, 53): 1.0, (20, 21): 1.0, (53, 54): 1.0, (21, 22): 1.0, (54, 55): 1.0, (22, 23): 1.0, (55, 56): 1.0, (23, 24): 1.0, (56, 57): 1.0, (24, 25): 1.0, (57, 58): 1.0, (25, 26): 1.0, (58, 59): 1.0, (26, 27): 1.0, (59, 60): 1.0, (27, 28): 1.0, (60, 61): 1.0, (28, 29): 1.0, (61, 62): 1.0, (29, 30): 1.0, (62, 63): 1.0, (30, 31): 1.0, (0, 31): 1.0, (32, 63): 1.0, (64, 65): 1.0, (66, 67): 1.0, (65, 68): 1.0, (66, 69): 1.0, (68, 70): 1.0, (69, 71): 1.0, (70, 72): 1.0, (71, 73): 1.0, (72, 74): 1.0, (73, 75): 1.0, (74, 76): 1.0, (75, 77): 1.0, (76, 78): 1.0, (77, 79): 1.0, (78, 80): 1.0, (79, 81): 1.0, (80, 82): 1.0, (81, 83): 1.0, (82, 84): 1.0, (83, 85): 1.0, (84, 86): 1.0, (85, 87): 1.0, (86, 88): 1.0, (87, 89): 1.0, (88, 90): 1.0, (89, 91): 1.0, (90, 92): 1.0, (91, 93): 1.0, (92, 94): 1.0, (93, 95): 1.0, (94, 96): 1.0, (95, 97): 1.0, (96, 98): 1.0, (97, 99): 1.0, (98, 100): 1.0, (99, 101): 1.0, (100, 102): 1.0, (101, 103): 1.0, (102, 104): 1.0, (103, 105): 1.0, (104, 106): 1.0, (105, 107): 1.0, (106, 108): 1.0, (107, 109): 1.0, (108, 110): 1.0, (109, 111): 1.0, (110, 112): 1.0, (111, 113): 1.0, (112, 114): 1.0, (113, 115): 1.0, (114, 116): 1.0, (115, 117): 1.0, (116, 118): 1.0, (117, 119): 1.0, (118, 120): 1.0, (119, 121): 1.0, (120, 122): 1.0, (121, 123): 1.0, (122, 124): 1.0, (123, 125): 1.0, (124, 126): 1.0, (125, 127): 1.0, (64, 126): 1.0, (67, 127): 1.0}
me_tube.attributes.new('crease_edge', 'FLOAT', 'EDGE').data.foreach_set('value', [_k.get((min(e.vertices), max(e.vertices)), 0.0) for e in me_tube.edges])
me_tube.materials.append(mat_wood_oak_pier)
me_tube.use_remesh_preserve_volume = False
me_tube.use_remesh_preserve_attributes = False
me_tube.use_mirror_vertex_groups = False
me_tube.update()

# ---- objects
ob_cube = bpy.data.objects.new('Cube', me_cube)
ob_circle_handle = bpy.data.objects.new('Circle.Handle', me_circle_001)
ob_handle = bpy.data.objects.new('Handle', me_cylinder_001)
ob_tube_003 = bpy.data.objects.new('Tube.003', me_tube_003)
ob_circle = bpy.data.objects.new('Circle', me_circle)
ob_cylinder = bpy.data.objects.new('Cylinder', me_cylinder)
ob_tube_002 = bpy.data.objects.new('Tube.002', me_tube_002)
ob_camera = bpy.data.objects.new('Camera', cam_camera)
ob_tube = bpy.data.objects.new('Tube', me_tube)
ob_lamp = bpy.data.objects.new('Lamp', light_spot)

# ---- transforms, parenting, visibility, modifiers, constraints
ob_cube.location = (0.0, 0.35, -0.65)
ob_cube.lock_rotations_4d = False
ob_cube.empty_display_type = 'ARROWS'
ob_cube.color = (0.0, 0.0, 0.0, 1.0)
ob_cube.lineart.crease_threshold = 0.0
ob_circle_handle.location = (0.0, 0.0, 0.0)
ob_circle_handle.rotation_euler = (1.571, -0.0, -1.571)
ob_circle_handle.scale = (6.213, 6.213, 6.213)
ob_circle_handle.track_axis = 'POS_Z'
ob_circle_handle.lock_rotations_4d = False
ob_circle_handle.empty_display_type = 'ARROWS'
ob_circle_handle.color = (0.0, 0.0, 0.0, 1.0)
ob_circle_handle.show_instancer_for_render = False
ob_circle_handle.instance_type = 'VERTS'
ob_circle_handle.use_instance_vertices_rotation = True
ob_circle_handle.lineart.crease_threshold = 0.0
ob_handle.parent = ob_circle_handle
ob_handle.matrix_parent_inverse = Matrix(((6.667, 0.0, 0.0, 0.0), (0.0, 5.033e-07, 6.667, 0.0), (0.0, -6.667, 5.033e-07, 0.0), (0.0, 0.0, 0.0, 1.0)))
ob_handle.location = (-9.861e-32, 0.0, 0.0)
ob_handle.rotation_euler = (-1.571, -0.0, 0.0)
ob_handle.scale = (0.19, 0.19, 0.19)
ob_handle.lock_rotations_4d = False
ob_handle.empty_display_type = 'ARROWS'
ob_handle.color = (0.0, 0.0, 0.0, 1.0)
ob_handle.lineart.crease_threshold = 0.0
_m = ob_handle.modifiers.new('Subdivision', 'SUBSURF')
_m.uv_smooth = 'NONE'
_m.levels = 2
_m.render_levels = 3
ob_tube_003.location = (0.0, 0.0, 0.0)
ob_tube_003.scale = (0.4868, 1.148, 0.4868)
ob_tube_003.lock_rotations_4d = False
ob_tube_003.empty_display_type = 'ARROWS'
ob_tube_003.color = (0.0, 0.0, 0.0, 1.0)
ob_tube_003.lineart.crease_threshold = 0.0
_m = ob_tube_003.modifiers.new('Subdivision', 'SUBSURF')
_m.uv_smooth = 'NONE'
_m.levels = 2
_m.render_levels = 3
_m = ob_tube_003.modifiers.new('Auto Smooth', 'NODES')
_m.node_group = ng_auto_smooth
_gi = [s.identifier for s in ng_auto_smooth.interface.items_tree if s.item_type == 'SOCKET' and s.in_out == 'INPUT']
_m[_gi[1]] = 0.5236  # Angle
ob_circle.location = (0.0, 0.0, 0.0)
ob_circle.rotation_euler = (1.571, -0.0, -1.571)
ob_circle.track_axis = 'POS_Z'
ob_circle.lock_rotations_4d = False
ob_circle.empty_display_type = 'ARROWS'
ob_circle.color = (0.0, 0.0, 0.0, 1.0)
ob_circle.show_instancer_for_render = False
ob_circle.instance_type = 'VERTS'
ob_circle.use_instance_vertices_rotation = True
ob_circle.lineart.crease_threshold = 0.0
ob_cylinder.parent = ob_circle
ob_cylinder.matrix_parent_inverse = Matrix(((6.667, 0.0, 0.0, 0.0), (0.0, 5.033e-07, 6.667, 0.0), (0.0, -6.667, 5.033e-07, 0.0), (0.0, 0.0, 0.0, 1.0)))
ob_cylinder.location = (0.0, 0.0, 0.0)
ob_cylinder.rotation_euler = (-1.571, -0.0, 0.0)
ob_cylinder.lock_rotations_4d = False
ob_cylinder.empty_display_type = 'ARROWS'
ob_cylinder.color = (0.0, 0.0, 0.0, 1.0)
ob_cylinder.lineart.crease_threshold = 0.0
ob_tube_002.location = (0.0, 0.0, 0.0)
ob_tube_002.lock_rotations_4d = False
ob_tube_002.empty_display_type = 'ARROWS'
ob_tube_002.color = (0.0, 0.0, 0.0, 1.0)
ob_tube_002.lineart.crease_threshold = 0.0
_m = ob_tube_002.modifiers.new('Subdivision', 'SUBSURF')
_m.uv_smooth = 'NONE'
_m.levels = 2
_m.render_levels = 3
_m = ob_tube_002.modifiers.new('Auto Smooth', 'NODES')
_m.node_group = ng_auto_smooth
_gi = [s.identifier for s in ng_auto_smooth.interface.items_tree if s.item_type == 'SOCKET' and s.in_out == 'INPUT']
_m[_gi[1]] = 0.5236  # Angle
ob_camera.location = (3.377, -2.526, 3.213)
ob_camera.rotation_euler = (0.9588, -0.03448, 0.9475)
ob_camera.lock_rotations_4d = False
ob_camera.empty_display_type = 'ARROWS'
ob_camera.color = (0.0, 0.0, 0.0, 1.0)
ob_camera.lineart.crease_threshold = 0.0
ob_tube.location = (0.0, 0.0, 0.0)
ob_tube.lock_rotations_4d = False
ob_tube.empty_display_type = 'ARROWS'
ob_tube.color = (0.0, 0.0, 0.0, 1.0)
ob_tube.lineart.crease_threshold = 0.0
_m = ob_tube.modifiers.new('Subdivision', 'SUBSURF')
_m.uv_smooth = 'NONE'
_m.levels = 2
_m.render_levels = 3
ob_lamp.location = (-9.524e-16, -10.0, 7.0)
ob_lamp.rotation_euler = (0.8296, 9.588e-09, -2.436e-09)
ob_lamp.scale = (1.0, 1.0, 1.0)
ob_lamp.lock_rotations_4d = False
ob_lamp.empty_display_type = 'ARROWS'
ob_lamp.color = (0.0, 0.0, 0.0, 0.0)
ob_lamp.lineart.crease_threshold = 0.0

# ---- collection membership
col_collection_1.objects.link(ob_cube)
col_collection_1.objects.link(ob_circle_handle)
col_collection_1.objects.link(ob_handle)
col_collection_1.objects.link(ob_tube_003)
col_collection_1.objects.link(ob_circle)
col_collection_1.objects.link(ob_cylinder)
col_collection_1.objects.link(ob_tube_002)
col_collection_1.objects.link(ob_camera)
col_collection_1.objects.link(ob_tube)
col_collection_1.objects.link(ob_lamp)

# ---- scene / render settings (as saved in the file)
scene.camera = ob_camera
scene.frame_start = 1; scene.frame_end = 250; scene.frame_set(1)
scene.render.engine = 'BLENDER_EEVEE_NEXT'
scene.render.image_settings.compression = 90
scene.render.resolution_x = 640
scene.render.resolution_y = 480
scene.render.pixel_aspect_x = 100.0
scene.render.pixel_aspect_y = 100.0
scene.render.fps = 25
scene.render.dither_intensity = 0.0
scene.render.use_compositing = False
scene.render.use_sequencer = False
scene.render.bake_bias = 0.0
scene.render.use_stamp_time = False
scene.render.use_stamp_date = False
scene.render.use_stamp_frame = False
scene.render.use_stamp_camera = False
scene.render.use_stamp_scene = False
scene.render.use_stamp_filename = False
scene.render.use_stamp_render_time = False
scene.render.stamp_font_size = 0
scene.cycles.use_denoising = False
scene.cycles.samples = 10
scene.cycles.sampling_pattern = 'TABULATED_SOBOL'
scene.cycles.light_sampling_threshold = 0.0
scene.cycles.use_adaptive_sampling = False
scene.cycles.use_light_tree = False
scene.cycles.blur_glossy = 0.0
scene.cycles.volume_bounces = 1
scene.cycles.pixel_filter_type = 'GAUSSIAN'
scene.cycles.sample_clamp_indirect = 0.0
scene.view_settings.view_transform = 'Raw'
bpy.context.view_layer.update()
